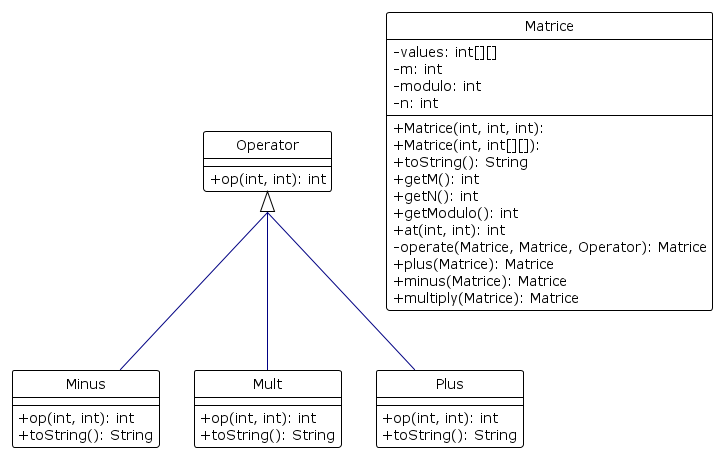

The diagram above was rendered by PlantUML. Its source (embedded in the PNG):
@startuml

skinparam classAttributeIconSize 0
hide circle

!theme plain
top to bottom direction
skinparam groupInheritance 2

class Minus {
  + op(int, int): int
  + toString(): String
}
class Mult {
  + op(int, int): int
  + toString(): String
}
class Plus {
  + op(int, int): int
  + toString(): String
}
class Operator {
  + op(int, int): int
}
class Matrice {
  + Matrice(int, int, int):
  + Matrice(int, int[][]):
  - values: int[][]
  - m: int
  - modulo: int
  - n: int
  + toString(): String
  + getM(): int
  + getN(): int
  + getModulo(): int
  + at(int, int): int
  - operate(Matrice, Matrice, Operator): Matrice
  + plus(Matrice): Matrice
  + minus(Matrice): Matrice
  + multiply(Matrice): Matrice
}

Operator     <|-[#000082,plain]-  Plus
Operator     <|-[#000082,plain]-  Minus
Operator     <|-[#000082,plain]-  Mult

@enduml